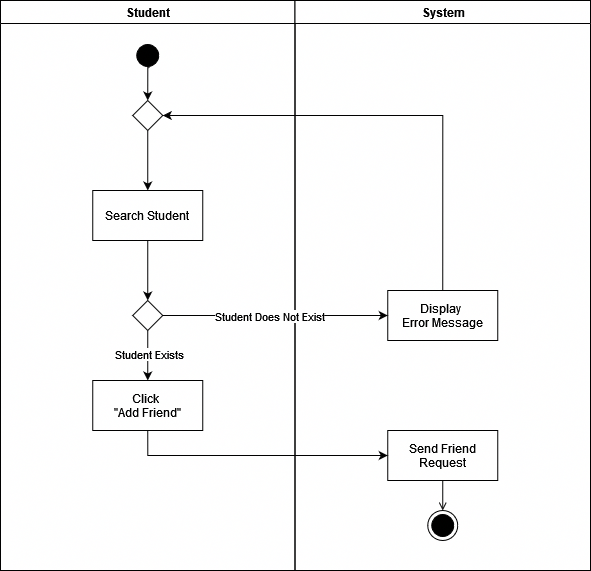

The diagram above was exported from draw.io. Its source (the exported page's mxGraphModel, read from the mxfile embedded in the PNG):
<mxGraphModel dx="1434" dy="774" grid="1" gridSize="10" guides="1" tooltips="1" connect="1" arrows="1" fold="1" page="1" pageScale="1" pageWidth="827" pageHeight="1169" math="0" shadow="0">
  <root>
    <mxCell id="0" />
    <mxCell id="1" parent="0" />
    <mxCell id="UrC7h5i4pHcRJb3H4o54-1" value="Student" style="swimlane;whiteSpace=wrap;startSize=23;" vertex="1" parent="1">
      <mxGeometry x="130" y="70" width="294.5" height="570" as="geometry" />
    </mxCell>
    <mxCell id="UrC7h5i4pHcRJb3H4o54-2" style="edgeStyle=orthogonalEdgeStyle;rounded=0;orthogonalLoop=1;jettySize=auto;html=1;exitX=0.565;exitY=0.907;exitDx=0;exitDy=0;entryX=0.5;entryY=0;entryDx=0;entryDy=0;exitPerimeter=0;" edge="1" parent="UrC7h5i4pHcRJb3H4o54-1" source="UrC7h5i4pHcRJb3H4o54-3" target="UrC7h5i4pHcRJb3H4o54-11">
      <mxGeometry relative="1" as="geometry" />
    </mxCell>
    <mxCell id="UrC7h5i4pHcRJb3H4o54-3" value="" style="ellipse;shape=startState;fillColor=#000000;strokeColor=#000000;" vertex="1" parent="UrC7h5i4pHcRJb3H4o54-1">
      <mxGeometry x="132.25" y="40" width="30" height="30" as="geometry" />
    </mxCell>
    <mxCell id="UrC7h5i4pHcRJb3H4o54-4" style="edgeStyle=orthogonalEdgeStyle;rounded=0;orthogonalLoop=1;jettySize=auto;html=1;exitX=0.5;exitY=1;exitDx=0;exitDy=0;entryX=0.5;entryY=0;entryDx=0;entryDy=0;" edge="1" parent="UrC7h5i4pHcRJb3H4o54-1" source="UrC7h5i4pHcRJb3H4o54-8" target="UrC7h5i4pHcRJb3H4o54-7">
      <mxGeometry relative="1" as="geometry" />
    </mxCell>
    <mxCell id="UrC7h5i4pHcRJb3H4o54-5" value="Student Exists" style="edgeLabel;html=1;align=center;verticalAlign=middle;resizable=0;points=[];" vertex="1" connectable="0" parent="UrC7h5i4pHcRJb3H4o54-4">
      <mxGeometry x="-0.0828" y="1" relative="1" as="geometry">
        <mxPoint as="offset" />
      </mxGeometry>
    </mxCell>
    <mxCell id="UrC7h5i4pHcRJb3H4o54-6" value="Search Student" style="" vertex="1" parent="UrC7h5i4pHcRJb3H4o54-1">
      <mxGeometry x="92.25" y="190" width="110" height="50" as="geometry" />
    </mxCell>
    <mxCell id="UrC7h5i4pHcRJb3H4o54-7" value="Click &#10;&quot;Add Friend&quot;" style="" vertex="1" parent="UrC7h5i4pHcRJb3H4o54-1">
      <mxGeometry x="92.25" y="380" width="110" height="50" as="geometry" />
    </mxCell>
    <mxCell id="UrC7h5i4pHcRJb3H4o54-8" value="" style="rhombus;whiteSpace=wrap;html=1;" vertex="1" parent="UrC7h5i4pHcRJb3H4o54-1">
      <mxGeometry x="132.25" y="300" width="30" height="30" as="geometry" />
    </mxCell>
    <mxCell id="UrC7h5i4pHcRJb3H4o54-9" value="" style="edgeStyle=orthogonalEdgeStyle;rounded=0;orthogonalLoop=1;jettySize=auto;html=1;exitX=0.5;exitY=1;exitDx=0;exitDy=0;entryX=0.5;entryY=0;entryDx=0;entryDy=0;" edge="1" parent="UrC7h5i4pHcRJb3H4o54-1" source="UrC7h5i4pHcRJb3H4o54-6" target="UrC7h5i4pHcRJb3H4o54-8">
      <mxGeometry relative="1" as="geometry">
        <mxPoint x="277" y="220" as="sourcePoint" />
        <mxPoint x="277" y="350" as="targetPoint" />
      </mxGeometry>
    </mxCell>
    <mxCell id="UrC7h5i4pHcRJb3H4o54-10" style="edgeStyle=orthogonalEdgeStyle;rounded=0;orthogonalLoop=1;jettySize=auto;html=1;exitX=0.5;exitY=1;exitDx=0;exitDy=0;" edge="1" parent="UrC7h5i4pHcRJb3H4o54-1" source="UrC7h5i4pHcRJb3H4o54-11" target="UrC7h5i4pHcRJb3H4o54-6">
      <mxGeometry relative="1" as="geometry" />
    </mxCell>
    <mxCell id="UrC7h5i4pHcRJb3H4o54-11" value="" style="rhombus;whiteSpace=wrap;html=1;" vertex="1" parent="UrC7h5i4pHcRJb3H4o54-1">
      <mxGeometry x="132.25" y="100" width="30" height="30" as="geometry" />
    </mxCell>
    <mxCell id="UrC7h5i4pHcRJb3H4o54-12" value="System" style="swimlane;whiteSpace=wrap" vertex="1" parent="1">
      <mxGeometry x="424.5" y="70" width="295.5" height="570" as="geometry" />
    </mxCell>
    <mxCell id="UrC7h5i4pHcRJb3H4o54-13" value="" style="ellipse;html=1;shape=endState;fillColor=#000000;strokeColor=#000000;" vertex="1" parent="UrC7h5i4pHcRJb3H4o54-12">
      <mxGeometry x="132.75" y="510" width="30" height="30" as="geometry" />
    </mxCell>
    <mxCell id="UrC7h5i4pHcRJb3H4o54-14" value="&#10;Send Friend&#10;Request&#10;" style="" vertex="1" parent="UrC7h5i4pHcRJb3H4o54-12">
      <mxGeometry x="92.75" y="430" width="110" height="50" as="geometry" />
    </mxCell>
    <mxCell id="UrC7h5i4pHcRJb3H4o54-15" value="" style="endArrow=open;strokeColor=#000000;endFill=1;rounded=0;exitX=0.5;exitY=1;exitDx=0;exitDy=0;entryX=0.5;entryY=0;entryDx=0;entryDy=0;" edge="1" parent="UrC7h5i4pHcRJb3H4o54-12" source="UrC7h5i4pHcRJb3H4o54-14" target="UrC7h5i4pHcRJb3H4o54-13">
      <mxGeometry relative="1" as="geometry">
        <mxPoint x="144.5" y="523" as="sourcePoint" />
        <mxPoint x="147.5" y="514" as="targetPoint" />
      </mxGeometry>
    </mxCell>
    <mxCell id="UrC7h5i4pHcRJb3H4o54-16" value="Display &#10;Error Message" style="" vertex="1" parent="UrC7h5i4pHcRJb3H4o54-12">
      <mxGeometry x="92.75" y="290" width="110" height="50" as="geometry" />
    </mxCell>
    <mxCell id="UrC7h5i4pHcRJb3H4o54-17" style="edgeStyle=orthogonalEdgeStyle;rounded=0;orthogonalLoop=1;jettySize=auto;html=1;exitX=0.5;exitY=1;exitDx=0;exitDy=0;entryX=0;entryY=0.5;entryDx=0;entryDy=0;" edge="1" parent="1" source="UrC7h5i4pHcRJb3H4o54-7" target="UrC7h5i4pHcRJb3H4o54-14">
      <mxGeometry relative="1" as="geometry" />
    </mxCell>
    <mxCell id="UrC7h5i4pHcRJb3H4o54-18" style="edgeStyle=orthogonalEdgeStyle;rounded=0;orthogonalLoop=1;jettySize=auto;html=1;exitX=1;exitY=0.5;exitDx=0;exitDy=0;entryX=0;entryY=0.5;entryDx=0;entryDy=0;" edge="1" parent="1" source="UrC7h5i4pHcRJb3H4o54-8" target="UrC7h5i4pHcRJb3H4o54-16">
      <mxGeometry relative="1" as="geometry" />
    </mxCell>
    <mxCell id="UrC7h5i4pHcRJb3H4o54-19" value="Student Does Not Exist" style="edgeLabel;html=1;align=center;verticalAlign=middle;resizable=0;points=[];" vertex="1" connectable="0" parent="UrC7h5i4pHcRJb3H4o54-18">
      <mxGeometry x="-0.0609" relative="1" as="geometry">
        <mxPoint as="offset" />
      </mxGeometry>
    </mxCell>
    <mxCell id="UrC7h5i4pHcRJb3H4o54-20" style="edgeStyle=orthogonalEdgeStyle;rounded=0;orthogonalLoop=1;jettySize=auto;html=1;exitX=0.5;exitY=0;exitDx=0;exitDy=0;entryX=1;entryY=0.5;entryDx=0;entryDy=0;" edge="1" parent="1" source="UrC7h5i4pHcRJb3H4o54-16" target="UrC7h5i4pHcRJb3H4o54-11">
      <mxGeometry relative="1" as="geometry" />
    </mxCell>
  </root>
</mxGraphModel>